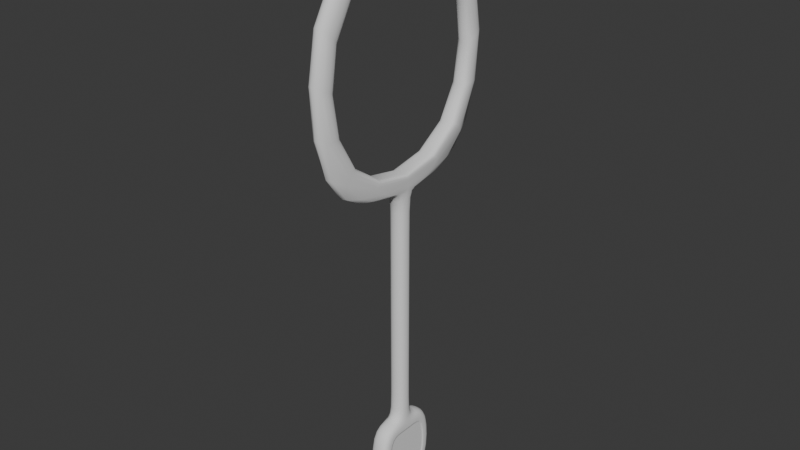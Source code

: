 # Source: BubbleStick.blend  (saved by Blender 4.2.66; exported with 4.5.12 LTS)
import bpy
from mathutils import Matrix  # noqa: F401  (used for matrix-valued properties, if any)

bpy.ops.wm.read_factory_settings(use_empty=True)
scene = bpy.context.scene
scene.name = 'Scene'

# ---- collections
col_collection = bpy.data.collections.new('Collection'); scene.collection.children.link(col_collection)

# ---- world
world_world = bpy.data.worlds.new('World'); scene.world = world_world
world_world.use_nodes = True; world_world.node_tree.nodes.clear()
_N = world_world.node_tree.nodes; _L = world_world.node_tree.links
n0 = _N.new('ShaderNodeOutputWorld'); n0.name = 'World Output'; n0.location = (300, 300)
n1 = _N.new('ShaderNodeBackground'); n1.name = 'Background'; n1.location = (10, 300)
n1.inputs[0].default_value = (0.05088, 0.05088, 0.05088, 1.0)
_L.new(n1.outputs[0], n0.inputs[0])
n0.is_active_output = True
world_world.color = (0.05088, 0.05088, 0.05088)
world_world.sun_shadow_jitter_overblur = 0.0

# ---- meshes
me_cube_001 = bpy.data.meshes.new('Cube.001')
me_cube_001.from_pydata([(-0.9224, -0.5779, -0.5779), (-0.9224, -0.5779, 0.5779), (-0.9224, 0.5779, -0.5779), (-0.9224, 0.5779, 0.5779), (0.9224, -0.5779, -0.5779), (0.9224, -0.5779, 0.5779), (0.9224, 0.5779, -0.5779), (0.9224, 0.5779, 0.5779), (1.0, 0.2417, 7.706), (1.0, -0.2417, 7.706), (-1.0, -0.2417, 7.706), (-1.0, 0.2417, 7.706), (-1.0, -0.2417, -0.7078), (-1.0, 0.2417, -0.7078), (-1.0, 0.2417, 0.7078), (-1.0, -0.2417, 0.7078), (1.0, 0.2417, -0.7078), (1.0, -0.2417, -0.7078), (1.0, -0.2417, 0.7078), (1.0, 0.2417, 0.7078), (-1.0, -2.519, 7.847), (1.0, -2.519, 7.847), (1.0, 2.519, 7.847), (-1.0, 2.519, 7.847), (-1.0, -2.519, 13.48), (1.0, -2.519, 13.48), (1.0, 2.519, 13.48), (-1.0, 2.519, 13.48), (-1.0, -0.2417, 7.393), (-1.0, 0.2417, 7.393), (1.0, -0.2417, 7.393), (1.0, 0.2417, 7.393), (-1.0, -0.2417, 1.387), (1.0, 0.2417, 1.387), (-1.0, 0.2417, 1.387), (1.0, -0.2417, 1.387), (-1.0, -1.0, -1.0), (-1.0, -1.0, 1.0), (-1.0, 1.0, 1.0), (-1.0, 1.0, -1.0), (1.0, 1.0, 1.0), (1.0, 1.0, -1.0), (1.0, -1.0, 1.0), (1.0, -1.0, -1.0), (-1.0, 0.2417, 1.0), (-1.0, -0.2417, 1.0), (1.0, -0.2417, 1.0), (1.0, 0.2417, 1.0), (1.0, 0.2417, -1.0), (1.0, -0.2417, -1.0), (-1.0, -0.2417, -1.0), (-1.0, 0.2417, -1.0), (-1.0, -0.7078, -0.7078), (-1.0, -0.7078, 0.7078), (-1.0, 0.7078, 0.7078), (-1.0, 0.7078, -0.7078), (1.0, 0.7078, 0.7078), (1.0, 0.7078, -0.7078), (1.0, -0.7078, 0.7078), (1.0, -0.7078, -0.7078), (-0.9224, 0.2417, 0.6622), (-0.9224, -0.2417, 0.6622), (0.9224, -0.2417, 0.6622), (0.9224, 0.2417, 0.6622), (0.9224, 0.2417, -0.6622), (0.9224, -0.2417, -0.6622), (-0.9224, -0.2417, -0.6622), (-0.9224, 0.2417, -0.6622), (-0.9224, -0.6622, -0.6622), (-0.9224, -0.6622, 0.6622), (-0.9224, 0.6622, 0.6622), (-0.9224, 0.6622, -0.6622), (0.9224, 0.6622, 0.6622), (0.9224, 0.6622, -0.6622), (0.9224, -0.6622, 0.6622), (0.9224, -0.6622, -0.6622), (-0.9224, 0.2417, 0.5779), (-0.9224, -0.2417, 0.5779), (0.9224, -0.2417, 0.5779), (0.9224, 0.2417, 0.5779), (0.9224, 0.2417, -0.5779), (0.9224, -0.2417, -0.5779), (-0.9224, -0.2417, -0.5779), (-0.9224, 0.2417, -0.5779), (0.9224, 0.6464, 0.6464), (0.9224, 0.6464, -0.6464), (0.9224, -0.6464, -0.6464), (0.9224, -0.6464, 0.6464), (0.9224, -0.2417, 0.6464), (0.9224, 0.2417, 0.6464), (0.9224, 0.2417, -0.6464), (0.9224, -0.2417, -0.6464), (1.0, 0.7078, 0.7078), (1.0, 0.7078, -0.7078), (1.0, -0.7078, -0.7078), (1.0, -0.7078, 0.7078), (1.0, -0.2417, 0.7078), (1.0, 0.2417, 0.7078), (1.0, 0.2417, -0.7078), (1.0, -0.2417, -0.7078), (-1.0, 3.099, 7.706), (-1.0, -3.099, 7.706), (1.0, -3.099, 7.706), (1.0, 3.099, 7.706), (-1.0, 3.099, 14.34), (-1.0, -3.099, 14.34), (1.0, -3.099, 14.34), (1.0, 3.099, 14.34)], [], [(40, 38, 44, 47), (39, 38, 40, 41), (8, 11, 100, 103), (43, 42, 37, 36), (83, 76, 3, 2), (6, 7, 79, 80), (46, 45, 37, 42), (50, 49, 43, 36), (81, 78, 5, 4), (39, 41, 48, 51), (31, 29, 11, 8), (49, 50, 51, 48), (78, 81, 80, 79), (76, 83, 82, 77), (0, 1, 77, 82), (28, 30, 9, 10), (30, 31, 8, 9), (29, 28, 10, 11), (101, 102, 106, 105), (9, 8, 103, 102), (11, 10, 101, 100), (10, 9, 102, 101), (105, 106, 107, 104), (26, 27, 23, 22), (103, 100, 104, 107), (23, 20, 21, 22), (34, 32, 28, 29), (35, 33, 31, 30), (32, 35, 30, 28), (33, 34, 29, 31), (47, 44, 34, 33), (45, 46, 35, 32), (46, 47, 33, 35), (44, 45, 32, 34), (53, 52, 36, 37), (55, 54, 38, 39), (92, 93, 41, 40), (94, 95, 42, 43), (14, 15, 45, 44), (96, 97, 47, 46), (98, 99, 49, 48), (12, 13, 51, 50), (52, 12, 50, 36), (15, 53, 37, 45), (13, 55, 39, 51), (93, 98, 48, 41), (99, 94, 43, 49), (54, 14, 44, 38), (97, 92, 40, 47), (95, 96, 46, 42), (69, 68, 52, 53), (71, 70, 54, 55), (72, 73, 57, 56), (75, 74, 58, 59), (60, 61, 15, 14), (62, 63, 19, 18), (64, 65, 17, 16), (66, 67, 13, 12), (68, 66, 12, 52), (61, 69, 53, 15), (67, 71, 55, 13), (73, 64, 16, 57), (65, 75, 59, 17), (70, 60, 14, 54), (63, 72, 56, 19), (74, 62, 18, 58), (1, 0, 68, 69), (2, 3, 70, 71), (84, 85, 73, 72), (86, 87, 74, 75), (76, 77, 61, 60), (88, 89, 63, 62), (90, 91, 65, 64), (82, 83, 67, 66), (0, 82, 66, 68), (77, 1, 69, 61), (83, 2, 71, 67), (85, 90, 64, 73), (91, 86, 75, 65), (3, 76, 60, 70), (89, 84, 72, 63), (87, 88, 62, 74), (5, 78, 88, 87), (79, 7, 84, 89), (81, 4, 86, 91), (6, 80, 90, 85), (80, 81, 91, 90), (78, 79, 89, 88), (4, 5, 87, 86), (7, 6, 85, 84), (58, 18, 96, 95), (19, 56, 92, 97), (17, 59, 94, 99), (57, 16, 98, 93), (16, 17, 99, 98), (18, 19, 97, 96), (59, 58, 95, 94), (56, 57, 93, 92), (20, 23, 100, 101), (22, 21, 102, 103), (27, 24, 105, 104), (25, 26, 107, 106), (21, 25, 106, 102), (24, 20, 101, 105), (26, 22, 103, 107), (23, 27, 104, 100), (21, 20, 24, 25), (27, 26, 25, 24)])
me_cube_001.polygons.foreach_set('use_smooth', [True] * 108)
_uv = me_cube_001.uv_layers.new(name='UVMap')
_uv.uv.foreach_set('vector', [0.625, 0.5, 0.875, 0.5, 0.875, 0.5948, 0.625, 0.5948, 0.375, 0.25, 0.625, 0.25, 0.625, 0.5, 0.375, 0.5, 0.625, 0.5948, 0.875, 0.5948, 0.875, 0.5948, 0.625, 0.5948, 0.375, 0.75, 0.625, 0.75, 0.625, 1.0, 0.375, 1.0, 0.4278, 0.1552, 0.5722, 0.1552, 0.5722, 0.1972, 0.4278, 0.1972, 0.4278, 0.5528, 0.5722, 0.5528, 0.5722, 0.5948, 0.4278, 0.5948, 0.625, 0.6552, 0.875, 0.6552, 0.875, 0.75, 0.625, 0.75, 0.125, 0.6552, 0.375, 0.6552, 0.375, 0.75, 0.125, 0.75, 0.4278, 0.6552, 0.5722, 0.6552, 0.5722, 0.6972, 0.4278, 0.6972, 0.125, 0.5, 0.375, 0.5, 0.375, 0.5948, 0.125, 0.5948, 0.625, 0.5948, 0.875, 0.5948, 0.875, 0.5948, 0.625, 0.5948, 0.375, 0.6552, 0.125, 0.6552, 0.125, 0.5948, 0.375, 0.5948, 0.5722, 0.6552, 0.4278, 0.6552, 0.4278, 0.5948, 0.5722, 0.5948, 0.5722, 0.1552, 0.4278, 0.1552, 0.4278, 0.09479, 0.5722, 0.09479, 0.4278, 0.05277, 0.5722, 0.05277, 0.5722, 0.09479, 0.4278, 0.09479, 0.875, 0.6552, 0.625, 0.6552, 0.625, 0.6552, 0.875, 0.6552, 0.625, 0.6552, 0.625, 0.5948, 0.625, 0.5948, 0.625, 0.6552, 0.625, 0.1552, 0.625, 0.09479, 0.625, 0.09479, 0.625, 0.1552, 0.875, 0.6552, 0.625, 0.6552, 0.625, 0.6552, 0.875, 0.6552, 0.625, 0.6552, 0.625, 0.5948, 0.625, 0.5948, 0.625, 0.6552, 0.625, 0.1552, 0.625, 0.09479, 0.625, 0.09479, 0.625, 0.1552, 0.875, 0.6552, 0.625, 0.6552, 0.625, 0.6552, 0.875, 0.6552, 0.875, 0.6552, 0.625, 0.6552, 0.625, 0.5948, 0.875, 0.5948, 0.625, 0.6073, 0.625, 0.1427, 0.625, 0.1427, 0.625, 0.6073, 0.625, 0.5948, 0.875, 0.5948, 0.875, 0.5948, 0.625, 0.5948, 0.625, 0.1427, 0.625, 0.1073, 0.625, 0.6427, 0.625, 0.6073, 0.625, 0.1552, 0.625, 0.09479, 0.625, 0.09479, 0.625, 0.1552, 0.625, 0.6552, 0.625, 0.5948, 0.625, 0.5948, 0.625, 0.6552, 0.875, 0.6552, 0.625, 0.6552, 0.625, 0.6552, 0.875, 0.6552, 0.625, 0.5948, 0.875, 0.5948, 0.875, 0.5948, 0.625, 0.5948, 0.625, 0.5948, 0.875, 0.5948, 0.875, 0.5948, 0.625, 0.5948, 0.875, 0.6552, 0.625, 0.6552, 0.625, 0.6552, 0.875, 0.6552, 0.625, 0.6552, 0.625, 0.5948, 0.625, 0.5948, 0.625, 0.6552, 0.625, 0.1552, 0.625, 0.09479, 0.625, 0.09479, 0.625, 0.1552, 0.5885, 0.03652, 0.4115, 0.03652, 0.375, 0.0, 0.625, 0.0, 0.4115, 0.2135, 0.5885, 0.2135, 0.625, 0.25, 0.375, 0.25, 0.5885, 0.5365, 0.4115, 0.5365, 0.375, 0.5, 0.625, 0.5, 0.4115, 0.7135, 0.5885, 0.7135, 0.625, 0.75, 0.375, 0.75, 0.5885, 0.1552, 0.5885, 0.09479, 0.625, 0.09479, 0.625, 0.1552, 0.5885, 0.6552, 0.5885, 0.5948, 0.625, 0.5948, 0.625, 0.6552, 0.4115, 0.5948, 0.4115, 0.6552, 0.375, 0.6552, 0.375, 0.5948, 0.4115, 0.09479, 0.4115, 0.1552, 0.375, 0.1552, 0.375, 0.09479, 0.4115, 0.03652, 0.4115, 0.09479, 0.375, 0.09479, 0.375, 0.0, 0.5885, 0.09479, 0.5885, 0.03652, 0.625, 0.0, 0.625, 0.09479, 0.4115, 0.1552, 0.4115, 0.2135, 0.375, 0.25, 0.375, 0.1552, 0.4115, 0.5365, 0.4115, 0.5948, 0.375, 0.5948, 0.375, 0.5, 0.4115, 0.6552, 0.4115, 0.7135, 0.375, 0.75, 0.375, 0.6552, 0.5885, 0.2135, 0.5885, 0.1552, 0.625, 0.1552, 0.625, 0.25, 0.5885, 0.5948, 0.5885, 0.5365, 0.625, 0.5, 0.625, 0.5948, 0.5885, 0.7135, 0.5885, 0.6552, 0.625, 0.6552, 0.625, 0.75, 0.5828, 0.04223, 0.4172, 0.04223, 0.4115, 0.03652, 0.5885, 0.03652, 0.4172, 0.2078, 0.5828, 0.2078, 0.5885, 0.2135, 0.4115, 0.2135, 0.5828, 0.5422, 0.4172, 0.5422, 0.4115, 0.5365, 0.5885, 0.5365, 0.4172, 0.7078, 0.5828, 0.7078, 0.5885, 0.7135, 0.4115, 0.7135, 0.5828, 0.1552, 0.5828, 0.09479, 0.5885, 0.09479, 0.5885, 0.1552, 0.5828, 0.6552, 0.5828, 0.5948, 0.5885, 0.5948, 0.5885, 0.6552, 0.4172, 0.5948, 0.4172, 0.6552, 0.4115, 0.6552, 0.4115, 0.5948, 0.4172, 0.09479, 0.4172, 0.1552, 0.4115, 0.1552, 0.4115, 0.09479, 0.4172, 0.04223, 0.4172, 0.09479, 0.4115, 0.09479, 0.4115, 0.03652, 0.5828, 0.09479, 0.5828, 0.04223, 0.5885, 0.03652, 0.5885, 0.09479, 0.4172, 0.1552, 0.4172, 0.2078, 0.4115, 0.2135, 0.4115, 0.1552, 0.4172, 0.5422, 0.4172, 0.5948, 0.4115, 0.5948, 0.4115, 0.5365, 0.4172, 0.6552, 0.4172, 0.7078, 0.4115, 0.7135, 0.4115, 0.6552, 0.5828, 0.2078, 0.5828, 0.1552, 0.5885, 0.1552, 0.5885, 0.2135, 0.5828, 0.5948, 0.5828, 0.5422, 0.5885, 0.5365, 0.5885, 0.5948, 0.5828, 0.7078, 0.5828, 0.6552, 0.5885, 0.6552, 0.5885, 0.7135, 0.5722, 0.05277, 0.4278, 0.05277, 0.4172, 0.04223, 0.5828, 0.04223, 0.4278, 0.1972, 0.5722, 0.1972, 0.5828, 0.2078, 0.4172, 0.2078, 0.5808, 0.5442, 0.4192, 0.5442, 0.4172, 0.5422, 0.5828, 0.5422, 0.4192, 0.7058, 0.5808, 0.7058, 0.5828, 0.7078, 0.4172, 0.7078, 0.5722, 0.1552, 0.5722, 0.09479, 0.5828, 0.09479, 0.5828, 0.1552, 0.5808, 0.6552, 0.5808, 0.5948, 0.5828, 0.5948, 0.5828, 0.6552, 0.4192, 0.5948, 0.4192, 0.6552, 0.4172, 0.6552, 0.4172, 0.5948, 0.4278, 0.09479, 0.4278, 0.1552, 0.4172, 0.1552, 0.4172, 0.09479, 0.4278, 0.05277, 0.4278, 0.09479, 0.4172, 0.09479, 0.4172, 0.04223, 0.5722, 0.09479, 0.5722, 0.05277, 0.5828, 0.04223, 0.5828, 0.09479, 0.4278, 0.1552, 0.4278, 0.1972, 0.4172, 0.2078, 0.4172, 0.1552, 0.4192, 0.5442, 0.4192, 0.5948, 0.4172, 0.5948, 0.4172, 0.5422, 0.4192, 0.6552, 0.4192, 0.7058, 0.4172, 0.7078, 0.4172, 0.6552, 0.5722, 0.1972, 0.5722, 0.1552, 0.5828, 0.1552, 0.5828, 0.2078, 0.5808, 0.5948, 0.5808, 0.5442, 0.5828, 0.5422, 0.5828, 0.5948, 0.5808, 0.7058, 0.5808, 0.6552, 0.5828, 0.6552, 0.5828, 0.7078, 0.5722, 0.6972, 0.5722, 0.6552, 0.5808, 0.6552, 0.5808, 0.7058, 0.5722, 0.5948, 0.5722, 0.5528, 0.5808, 0.5442, 0.5808, 0.5948, 0.4278, 0.6552, 0.4278, 0.6972, 0.4192, 0.7058, 0.4192, 0.6552, 0.4278, 0.5528, 0.4278, 0.5948, 0.4192, 0.5948, 0.4192, 0.5442, 0.4278, 0.5948, 0.4278, 0.6552, 0.4192, 0.6552, 0.4192, 0.5948, 0.5722, 0.6552, 0.5722, 0.5948, 0.5808, 0.5948, 0.5808, 0.6552, 0.4278, 0.6972, 0.5722, 0.6972, 0.5808, 0.7058, 0.4192, 0.7058, 0.5722, 0.5528, 0.4278, 0.5528, 0.4192, 0.5442, 0.5808, 0.5442, 0.5885, 0.7135, 0.5885, 0.6552, 0.5885, 0.6552, 0.5885, 0.7135, 0.5885, 0.5948, 0.5885, 0.5365, 0.5885, 0.5365, 0.5885, 0.5948, 0.4115, 0.6552, 0.4115, 0.7135, 0.4115, 0.7135, 0.4115, 0.6552, 0.4115, 0.5365, 0.4115, 0.5948, 0.4115, 0.5948, 0.4115, 0.5365, 0.4115, 0.5948, 0.4115, 0.6552, 0.4115, 0.6552, 0.4115, 0.5948, 0.5885, 0.6552, 0.5885, 0.5948, 0.5885, 0.5948, 0.5885, 0.6552, 0.4115, 0.7135, 0.5885, 0.7135, 0.5885, 0.7135, 0.4115, 0.7135, 0.5885, 0.5365, 0.4115, 0.5365, 0.4115, 0.5365, 0.5885, 0.5365, 0.625, 0.1073, 0.625, 0.1427, 0.625, 0.1552, 0.625, 0.09479, 0.625, 0.6073, 0.625, 0.6427, 0.625, 0.6552, 0.625, 0.5948, 0.625, 0.1427, 0.625, 0.1073, 0.625, 0.09479, 0.625, 0.1552, 0.625, 0.6427, 0.625, 0.6073, 0.625, 0.5948, 0.625, 0.6552, 0.625, 0.6427, 0.625, 0.6427, 0.625, 0.6552, 0.625, 0.6552, 0.625, 0.1073, 0.625, 0.1073, 0.625, 0.09479, 0.625, 0.09479, 0.625, 0.6073, 0.625, 0.6073, 0.625, 0.5948, 0.625, 0.5948, 0.625, 0.1427, 0.625, 0.1427, 0.625, 0.1552, 0.625, 0.1552, 0.625, 0.6427, 0.625, 0.1073, 0.625, 0.1073, 0.625, 0.6427, 0.625, 0.1427, 0.625, 0.6073, 0.625, 0.6427, 0.625, 0.1073])
me_cube_001.update()

# ---- objects
ob_cube = bpy.data.objects.new('Cube', me_cube_001)

# ---- transforms, parenting, visibility, modifiers, constraints
ob_cube.location = (0.0, 0.0, 0.0)
ob_cube.scale = (0.2535, 1.0, 1.0)
_m = ob_cube.modifiers.new('Subdivision', 'SUBSURF')
_m.levels = 2

# ---- collection membership
col_collection.objects.link(ob_cube)

# ---- scene / render settings (as saved in the file)
scene.frame_start = 1; scene.frame_end = 250; scene.frame_set(1)
scene.render.engine = 'BLENDER_EEVEE_NEXT'
bpy.context.view_layer.update()

# ---- added for rendering (the .blend has no active camera and no usable light): camera, sun
cam_auto = bpy.data.cameras.new('AutoCamera')
cam_auto.lens = 50.0
cam_auto.sensor_width = 36.0
cam_auto.clip_end = 1000.0
ob_auto_camera = bpy.data.objects.new('AutoCamera', cam_auto)
scene.collection.objects.link(ob_auto_camera)
ob_auto_camera.location = (15.3107, -18.3729, 18.9162)
ob_auto_camera.rotation_euler = (1.09748, -7.21219e-08, 0.694738)
scene.camera = ob_auto_camera
light_auto_sun = bpy.data.lights.new('AutoSun', 'SUN')
light_auto_sun.energy = 3.0
light_auto_sun.angle = 0.0523599
ob_auto_sun = bpy.data.objects.new('AutoSun', light_auto_sun)
scene.collection.objects.link(ob_auto_sun)
ob_auto_sun.rotation_euler = (0.872665, 0.174533, 0.523599)
bpy.context.view_layer.update()
